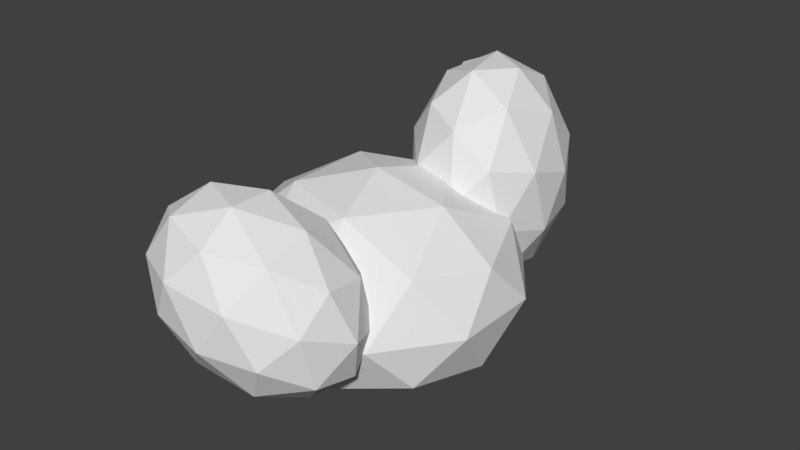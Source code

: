 # Source: cloud3.blend  (saved by Blender 2.77.0; exported with 4.5.12 LTS)
import bpy
from mathutils import Matrix  # noqa: F401  (used for matrix-valued properties, if any)

bpy.ops.wm.read_factory_settings(use_empty=True)
scene = bpy.context.scene
scene.name = 'Scene'

# ---- collections
col_collection_1 = bpy.data.collections.new('Collection 1'); scene.collection.children.link(col_collection_1)

# ---- materials (node trees are filled in below, after node groups)
mat_cloud = bpy.data.materials.new('cloud')
mat_cloud.alpha_threshold = 0.0
mat_cloud.use_transparent_shadow = False
mat_cloud.roughness = 0.5

# ---- material node trees

# ---- world
world_world = bpy.data.worlds.new('World'); scene.world = world_world
world_world.color = (0.05088, 0.05088, 0.05088)
world_world.use_sun_shadow = False
world_world.sun_shadow_jitter_overblur = 0.0
world_world.cycles.sampling_method = 'MANUAL'

# ---- meshes
me_icosphere = bpy.data.meshes.new('Icosphere')
me_icosphere.from_pydata([(-0.5773, -0.4194, 0.8507), (-0.3568, 1.098, 0.5257), (5.071e-10, 1.357, 0.0), (-0.7978, 1.098, 0.0), (0.7136, -1.521e-09, 0.8507), (-0.5773, 0.4194, 0.8507), (0.2205, 0.6786, 0.8507), (-1.155, -1.521e-09, 0.5257), (0.9341, 0.6787, 0.5257), (0.2205, -0.6786, 0.8507), (0.7978, 1.098, 0.0), (0.9341, -0.6787, 0.5257), (-0.3568, -1.098, 0.5257), (-0.7978, -1.098, 0.0), (-1.291, 0.4194, 0.0), (0.7978, -1.098, 0.0), (-1.291, -0.4194, 0.0), (1.155, -1.521e-09, -0.5257), (1.291, 0.4194, 0.0), (5.071e-10, -1.357, 0.0), (0.5773, 0.4194, -0.8507), (0.3568, 1.098, -0.5257), (1.291, -0.4194, 0.0), (0.5773, -0.4194, -0.8507), (-0.2205, 0.6786, -0.8507), (-0.9341, 0.6787, -0.5257), (-0.2205, -0.6786, -0.8507), (-0.7136, -1.521e-09, -0.8507), (-0.9341, -0.6787, -0.5257), (0.3568, -1.098, -0.5257), (5.071e-10, -1.521e-09, 1.0), (1.214, -1.521e-09, 0.4472), (0.3751, 1.155, 0.4472), (-0.9822, 0.7136, 0.4472), (-0.9822, -0.7136, 0.4472), (0.3751, -1.155, 0.4472), (0.9822, 0.7136, -0.4472), (-0.3751, 1.155, -0.4472), (-1.214, -1.521e-09, -0.4472), (-0.3751, -1.155, -0.4472), (0.9822, -0.7136, -0.4472), (5.071e-10, -1.521e-09, -1.0), (-0.4677, -1.866, 1.1), (-0.7075, -1.8, 0.2164), (-0.4185, -1.519, -0.2019), (-0.2272, -1.931, -0.08257), (-0.7772, -1.199, 0.9068), (-0.7263, -1.932, 0.7137), (-0.9176, -1.521, 0.5943), (-0.2576, -2.145, 0.722), (-0.7584, -1.067, 0.4096), (-0.4991, -1.413, 1.219), (-0.4499, -1.066, -0.08257), (-0.3399, -0.9593, 1.035), (-0.03042, -1.626, 1.228), (0.4499, -1.757, 0.9286), (0.0509, -2.145, 0.2299), (0.2272, -0.892, 0.9286), (0.3095, -2.078, 0.6162), (0.2576, -0.678, 0.124), (-0.3095, -0.7452, 0.2299), (0.4185, -1.304, 1.048), (0.4677, -0.9576, -0.2539), (0.03042, -1.198, -0.3816), (-0.0509, -0.6786, 0.6162), (0.7263, -0.891, 0.1324), (0.4991, -1.411, -0.3732), (0.3399, -1.864, -0.1884), (0.9176, -1.303, 0.2517), (0.7772, -1.624, -0.06074), (0.7584, -1.756, 0.4365), (0.7075, -1.023, 0.6296), (-0.7965, -1.617, 0.9918), (-0.5257, -0.8453, 0.6774), (-0.7646, -1.392, 0.1458), (-0.4391, -2.093, 0.3488), (0.0008819, -1.979, 1.006), (-0.05264, -1.208, 1.209), (-0.000882, -0.8442, -0.1599), (0.05264, -1.615, -0.3629), (0.5257, -1.978, 0.1687), (0.7646, -1.432, 0.7003), (0.4391, -0.7309, 0.4973), (0.7965, -1.207, -0.1457), (-0.431, 1.415, 1.034), (0.08287, 0.4225, 0.8867), (0.5183, 0.3432, 0.6491), (0.4152, 0.5087, 1.275), (-0.2641, 1.147, 0.02124), (-0.2797, 0.8318, 1.034), (-0.1766, 0.6663, 0.4079), (-0.1716, 1.171, 1.512), (0.09851, 0.7377, -0.1256), (-0.4214, 1.61, 0.4079), (0.528, 0.538, 0.02342), (-0.1463, 1.681, -0.1256), (-0.3132, 1.949, 0.8867), (0.01908, 2.035, 1.275), (0.2579, 0.9713, 1.661), (0.1319, 2.064, 0.02342), (0.1066, 1.554, 1.661), (0.7186, 1.402, -0.2142), (0.4404, 1.019, -0.3633), (0.02874, 2.23, 0.6491), (0.9781, 1.158, 0.2646), (0.8603, 0.6242, 0.4114), (0.2892, 1.602, -0.3633), (0.8268, 1.741, 0.2646), (0.9684, 0.9634, 0.8902), (0.6933, 0.892, 1.424), (0.7236, 1.907, 0.8902), (0.8112, 1.426, 1.277), (0.4485, 1.835, 1.424), (0.4642, 2.15, 0.4114), (-0.4178, 1.107, 0.5689), (0.0502, 1.229, -0.3389), (0.1991, 0.4107, 0.319), (0.02359, 0.6923, 1.383), (-0.2338, 1.684, 1.383), (-0.2174, 2.015, 0.319), (0.7808, 0.8888, -0.08528), (0.7644, 0.5574, 0.9792), (0.4969, 1.344, 1.637), (0.348, 2.162, 0.9792), (0.5235, 1.881, -0.08528), (0.9649, 1.466, 0.7293), (-0.8565, 2.377, 0.9276), (-0.2508, 2.486, 1.187), (0.1095, 2.371, 0.9935), (-0.03377, 2.639, 0.8339), (-0.6246, 1.943, 1.186), (-0.6197, 2.488, 1.161), (-0.4765, 2.22, 1.321), (-0.6308, 2.643, 0.7932), (-0.2557, 1.941, 1.211), (-0.8595, 2.04, 0.9427), (0.1065, 2.034, 1.009), (-0.6387, 1.761, 0.8327), (-0.8705, 2.195, 0.5745), (-0.6535, 2.349, 0.2218), (-0.2686, 2.737, 0.5907), (-0.5133, 1.744, 0.3964), (-0.5054, 2.626, 0.3569), (0.08372, 1.74, 0.4371), (-0.0417, 1.757, 0.8734), (-0.6566, 2.012, 0.2368), (0.3094, 2.006, 0.3027), (0.3235, 2.188, 0.6558), (-0.2784, 1.647, 0.6396), (0.07269, 1.895, 0.06888), (0.3124, 2.343, 0.2876), (0.09165, 2.622, 0.3976), (-0.07059, 2.164, -0.09072), (0.07759, 2.44, 0.04445), (-0.2914, 2.443, 0.0193), (-0.2963, 1.898, 0.04373), (-0.76, 2.218, 1.194), (-0.3844, 1.743, 1.007), (-0.1323, 2.213, 1.237), (-0.3761, 2.67, 0.9655), (-0.7788, 2.481, 0.5677), (-0.784, 1.908, 0.5934), (0.2317, 1.902, 0.6626), (0.2369, 2.475, 0.6369), (-0.1627, 2.641, 0.2233), (-0.4148, 2.17, -0.006688), (-0.171, 1.713, 0.2648), (0.213, 2.166, 0.0361)], [], [(26, 23, 29), (26, 39, 28), (23, 40, 29), (26, 29, 39), (23, 41, 20), (27, 26, 28), (24, 25, 37), (3, 25, 14), (29, 40, 15), (21, 37, 2), (27, 28, 38), (24, 37, 21), (3, 14, 33), (19, 29, 15), (10, 21, 2), (15, 11, 35), (14, 16, 7), (11, 31, 4), (18, 8, 31), (4, 8, 6), (5, 0, 30), (41, 23, 26), (3, 33, 1), (6, 5, 30), (40, 23, 17), (9, 11, 4), (6, 1, 5), (41, 26, 27), (14, 7, 33), (1, 33, 5), (41, 27, 24), (19, 35, 12), (5, 7, 0), (41, 24, 20), (7, 34, 0), (8, 32, 6), (37, 25, 3), (2, 3, 1), (18, 10, 8), (40, 17, 22), (9, 4, 30), (0, 9, 30), (39, 29, 19), (12, 35, 9), (16, 34, 7), (38, 28, 16), (13, 19, 12), (15, 22, 11), (36, 21, 10), (4, 6, 30), (10, 32, 8), (40, 22, 15), (28, 39, 13), (0, 12, 9), (39, 19, 13), (22, 17, 18), (13, 12, 34), (38, 16, 14), (20, 21, 36), (22, 31, 11), (34, 12, 0), (27, 38, 25), (2, 1, 32), (35, 11, 9), (10, 2, 32), (16, 13, 34), (36, 10, 18), (19, 15, 35), (22, 18, 31), (37, 3, 2), (17, 36, 18), (25, 38, 14), (31, 8, 4), (20, 24, 21), (16, 28, 13), (33, 7, 5), (17, 23, 20), (24, 27, 25), (32, 1, 6), (17, 20, 36), (68, 65, 71), (68, 81, 70), (65, 82, 71), (68, 71, 81), (65, 83, 62), (69, 68, 70), (66, 67, 79), (45, 67, 56), (71, 82, 57), (63, 79, 44), (69, 70, 80), (66, 79, 63), (45, 56, 75), (61, 71, 57), (52, 63, 44), (57, 53, 77), (56, 58, 49), (53, 73, 46), (60, 50, 73), (46, 50, 48), (47, 42, 72), (83, 65, 68), (45, 75, 43), (48, 47, 72), (82, 65, 59), (51, 53, 46), (48, 43, 47), (83, 68, 69), (56, 49, 75), (43, 75, 47), (83, 69, 66), (61, 77, 54), (47, 49, 42), (83, 66, 62), (49, 76, 42), (50, 74, 48), (79, 67, 45), (44, 45, 43), (60, 52, 50), (82, 59, 64), (51, 46, 72), (42, 51, 72), (81, 71, 61), (54, 77, 51), (58, 76, 49), (80, 70, 58), (55, 61, 54), (57, 64, 53), (78, 63, 52), (46, 48, 72), (52, 74, 50), (82, 64, 57), (70, 81, 55), (42, 54, 51), (81, 61, 55), (64, 59, 60), (55, 54, 76), (80, 58, 56), (62, 63, 78), (64, 73, 53), (76, 54, 42), (69, 80, 67), (44, 43, 74), (77, 53, 51), (52, 44, 74), (58, 55, 76), (78, 52, 60), (61, 57, 77), (64, 60, 73), (79, 45, 44), (59, 78, 60), (67, 80, 56), (73, 50, 46), (62, 66, 63), (58, 70, 55), (75, 49, 47), (59, 65, 62), (66, 69, 67), (74, 43, 48), (59, 62, 78), (110, 107, 113), (110, 123, 112), (107, 124, 113), (110, 113, 123), (107, 125, 104), (111, 110, 112), (108, 109, 121), (87, 109, 98), (113, 124, 99), (105, 121, 86), (111, 112, 122), (108, 121, 105), (87, 98, 117), (103, 113, 99), (94, 105, 86), (99, 95, 119), (98, 100, 91), (95, 115, 88), (102, 92, 115), (88, 92, 90), (89, 84, 114), (125, 107, 110), (87, 117, 85), (90, 89, 114), (124, 107, 101), (93, 95, 88), (90, 85, 89), (125, 110, 111), (98, 91, 117), (85, 117, 89), (125, 111, 108), (103, 119, 96), (89, 91, 84), (125, 108, 104), (91, 118, 84), (92, 116, 90), (121, 109, 87), (86, 87, 85), (102, 94, 92), (124, 101, 106), (93, 88, 114), (84, 93, 114), (123, 113, 103), (96, 119, 93), (100, 118, 91), (122, 112, 100), (97, 103, 96), (99, 106, 95), (120, 105, 94), (88, 90, 114), (94, 116, 92), (124, 106, 99), (112, 123, 97), (84, 96, 93), (123, 103, 97), (106, 101, 102), (97, 96, 118), (122, 100, 98), (104, 105, 120), (106, 115, 95), (118, 96, 84), (111, 122, 109), (86, 85, 116), (119, 95, 93), (94, 86, 116), (100, 97, 118), (120, 94, 102), (103, 99, 119), (106, 102, 115), (121, 87, 86), (101, 120, 102), (109, 122, 98), (115, 92, 88), (104, 108, 105), (100, 112, 97), (117, 91, 89), (101, 107, 104), (108, 111, 109), (116, 85, 90), (101, 104, 120), (152, 149, 155), (152, 165, 154), (149, 166, 155), (152, 155, 165), (149, 167, 146), (153, 152, 154), (150, 151, 163), (129, 151, 140), (155, 166, 141), (147, 163, 128), (153, 154, 164), (150, 163, 147), (129, 140, 159), (145, 155, 141), (136, 147, 128), (141, 137, 161), (140, 142, 133), (137, 157, 130), (144, 134, 157), (130, 134, 132), (131, 126, 156), (167, 149, 152), (129, 159, 127), (132, 131, 156), (166, 149, 143), (135, 137, 130), (132, 127, 131), (167, 152, 153), (140, 133, 159), (127, 159, 131), (167, 153, 150), (145, 161, 138), (131, 133, 126), (167, 150, 146), (133, 160, 126), (134, 158, 132), (163, 151, 129), (128, 129, 127), (144, 136, 134), (166, 143, 148), (135, 130, 156), (126, 135, 156), (165, 155, 145), (138, 161, 135), (142, 160, 133), (164, 154, 142), (139, 145, 138), (141, 148, 137), (162, 147, 136), (130, 132, 156), (136, 158, 134), (166, 148, 141), (154, 165, 139), (126, 138, 135), (165, 145, 139), (148, 143, 144), (139, 138, 160), (164, 142, 140), (146, 147, 162), (148, 157, 137), (160, 138, 126), (153, 164, 151), (128, 127, 158), (161, 137, 135), (136, 128, 158), (142, 139, 160), (162, 136, 144), (145, 141, 161), (148, 144, 157), (163, 129, 128), (143, 162, 144), (151, 164, 140), (157, 134, 130), (146, 150, 147), (142, 154, 139), (159, 133, 131), (143, 149, 146), (150, 153, 151), (158, 127, 132), (143, 146, 162)])
me_icosphere.materials.append(mat_cloud)
me_icosphere.use_remesh_preserve_volume = False
me_icosphere.use_remesh_preserve_attributes = False
me_icosphere.use_mirror_vertex_groups = False
me_icosphere.update()

# ---- objects
ob_icosphere = bpy.data.objects.new('Icosphere', me_icosphere)

# ---- transforms, parenting, visibility, modifiers, constraints
ob_icosphere.location = (0.0, 0.0, 0.0)
ob_icosphere.lineart.crease_threshold = 0.0

# ---- collection membership
col_collection_1.objects.link(ob_icosphere)

# ---- scene / render settings (as saved in the file)
scene.frame_start = 1; scene.frame_end = 250; scene.frame_set(1)
scene.render.engine = 'BLENDER_EEVEE_NEXT'
scene.render.resolution_percentage = 50
scene.render.dither_intensity = 0.0
scene.cycles.use_denoising = False
scene.cycles.samples = 128
scene.cycles.sampling_pattern = 'TABULATED_SOBOL'
scene.cycles.light_sampling_threshold = 0.0
scene.cycles.use_adaptive_sampling = False
scene.cycles.use_light_tree = False
scene.cycles.blur_glossy = 0.0
scene.cycles.sample_clamp_indirect = 0.0
scene.view_settings.view_transform = 'Standard'
bpy.context.view_layer.update()

# ---- added for rendering (the .blend has no active camera and no usable light): camera, sun
cam_auto = bpy.data.cameras.new('AutoCamera')
cam_auto.lens = 50.0
cam_auto.sensor_width = 36.0
cam_auto.clip_end = 1000.0
ob_auto_camera = bpy.data.objects.new('AutoCamera', cam_auto)
scene.collection.objects.link(ob_auto_camera)
ob_auto_camera.location = (5.67215, -6.51097, 4.86843)
ob_auto_camera.rotation_euler = (1.09748, -7.21219e-08, 0.694738)
scene.camera = ob_auto_camera
light_auto_sun = bpy.data.lights.new('AutoSun', 'SUN')
light_auto_sun.energy = 3.0
light_auto_sun.angle = 0.0523599
ob_auto_sun = bpy.data.objects.new('AutoSun', light_auto_sun)
scene.collection.objects.link(ob_auto_sun)
ob_auto_sun.rotation_euler = (0.872665, 0.174533, 0.523599)
bpy.context.view_layer.update()
